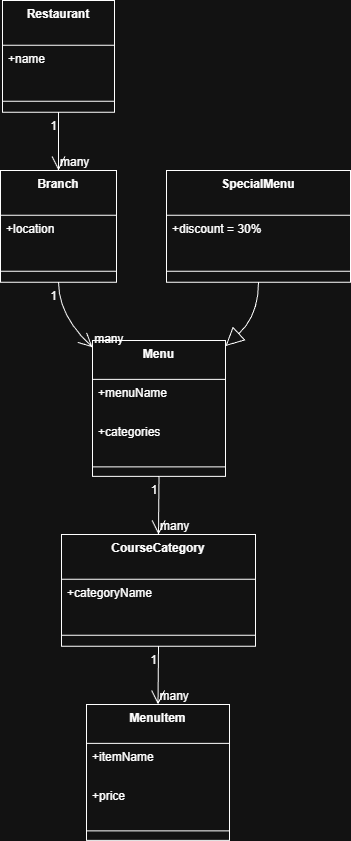

The diagram above was exported from draw.io. Its source (the exported page's mxGraphModel, read from the mxfile embedded in the PNG):
<mxGraphModel dx="1042" dy="534" grid="1" gridSize="10" guides="1" tooltips="1" connect="1" arrows="1" fold="1" page="1" pageScale="1" pageWidth="850" pageHeight="1100" math="0" shadow="0">
  <root>
    <mxCell id="0" />
    <mxCell id="1" parent="0" />
    <mxCell id="_Hu_T8a2isrxYZQHNZw6-1" parent="1" style="swimlane;fontStyle=1;align=center;verticalAlign=top;childLayout=stackLayout;horizontal=1;startSize=44.8;horizontalStack=0;resizeParent=1;resizeParentMax=0;resizeLast=0;collapsible=0;marginBottom=0;" value="Restaurant" vertex="1">
      <mxGeometry height="111.8" width="112" x="22" y="660" as="geometry" />
    </mxCell>
    <mxCell id="_Hu_T8a2isrxYZQHNZw6-2" parent="_Hu_T8a2isrxYZQHNZw6-1" style="text;strokeColor=none;fillColor=none;align=left;verticalAlign=top;spacingLeft=4;spacingRight=4;overflow=hidden;rotatable=0;points=[[0,0.5],[1,0.5]];portConstraint=eastwest;" value="+name" vertex="1">
      <mxGeometry height="45" width="112" y="44.8" as="geometry" />
    </mxCell>
    <mxCell id="_Hu_T8a2isrxYZQHNZw6-3" parent="_Hu_T8a2isrxYZQHNZw6-1" style="line;strokeWidth=1;fillColor=none;align=left;verticalAlign=middle;spacingTop=-1;spacingLeft=3;spacingRight=3;rotatable=0;labelPosition=right;points=[];portConstraint=eastwest;strokeColor=inherit;" vertex="1">
      <mxGeometry height="22" width="112" y="89.8" as="geometry" />
    </mxCell>
    <mxCell id="_Hu_T8a2isrxYZQHNZw6-4" parent="1" style="swimlane;fontStyle=1;align=center;verticalAlign=top;childLayout=stackLayout;horizontal=1;startSize=44.8;horizontalStack=0;resizeParent=1;resizeParentMax=0;resizeLast=0;collapsible=0;marginBottom=0;" value="Branch" vertex="1">
      <mxGeometry height="111.8" width="116" x="20" y="830" as="geometry" />
    </mxCell>
    <mxCell id="_Hu_T8a2isrxYZQHNZw6-5" parent="_Hu_T8a2isrxYZQHNZw6-4" style="text;strokeColor=none;fillColor=none;align=left;verticalAlign=top;spacingLeft=4;spacingRight=4;overflow=hidden;rotatable=0;points=[[0,0.5],[1,0.5]];portConstraint=eastwest;" value="+location" vertex="1">
      <mxGeometry height="45" width="116" y="44.8" as="geometry" />
    </mxCell>
    <mxCell id="_Hu_T8a2isrxYZQHNZw6-6" parent="_Hu_T8a2isrxYZQHNZw6-4" style="line;strokeWidth=1;fillColor=none;align=left;verticalAlign=middle;spacingTop=-1;spacingLeft=3;spacingRight=3;rotatable=0;labelPosition=right;points=[];portConstraint=eastwest;strokeColor=inherit;" vertex="1">
      <mxGeometry height="22" width="116" y="89.8" as="geometry" />
    </mxCell>
    <mxCell id="_Hu_T8a2isrxYZQHNZw6-7" parent="1" style="swimlane;fontStyle=1;align=center;verticalAlign=top;childLayout=stackLayout;horizontal=1;startSize=38.857142857142854;horizontalStack=0;resizeParent=1;resizeParentMax=0;resizeLast=0;collapsible=0;marginBottom=0;" value="Menu" vertex="1">
      <mxGeometry height="135.85714285714286" width="133" x="112" y="1000" as="geometry" />
    </mxCell>
    <mxCell id="_Hu_T8a2isrxYZQHNZw6-8" parent="_Hu_T8a2isrxYZQHNZw6-7" style="text;strokeColor=none;fillColor=none;align=left;verticalAlign=top;spacingLeft=4;spacingRight=4;overflow=hidden;rotatable=0;points=[[0,0.5],[1,0.5]];portConstraint=eastwest;" value="+menuName" vertex="1">
      <mxGeometry height="39" width="133" y="38.857142857142854" as="geometry" />
    </mxCell>
    <mxCell id="_Hu_T8a2isrxYZQHNZw6-9" parent="_Hu_T8a2isrxYZQHNZw6-7" style="text;strokeColor=none;fillColor=none;align=left;verticalAlign=top;spacingLeft=4;spacingRight=4;overflow=hidden;rotatable=0;points=[[0,0.5],[1,0.5]];portConstraint=eastwest;" value="+categories" vertex="1">
      <mxGeometry height="39" width="133" y="77.85714285714286" as="geometry" />
    </mxCell>
    <mxCell id="_Hu_T8a2isrxYZQHNZw6-10" parent="_Hu_T8a2isrxYZQHNZw6-7" style="line;strokeWidth=1;fillColor=none;align=left;verticalAlign=middle;spacingTop=-1;spacingLeft=3;spacingRight=3;rotatable=0;labelPosition=right;points=[];portConstraint=eastwest;strokeColor=inherit;" vertex="1">
      <mxGeometry height="19" width="133" y="116.85714285714286" as="geometry" />
    </mxCell>
    <mxCell id="_Hu_T8a2isrxYZQHNZw6-11" parent="1" style="swimlane;fontStyle=1;align=center;verticalAlign=top;childLayout=stackLayout;horizontal=1;startSize=44.8;horizontalStack=0;resizeParent=1;resizeParentMax=0;resizeLast=0;collapsible=0;marginBottom=0;" value="SpecialMenu" vertex="1">
      <mxGeometry height="111.8" width="184" x="186" y="830" as="geometry" />
    </mxCell>
    <mxCell id="_Hu_T8a2isrxYZQHNZw6-12" parent="_Hu_T8a2isrxYZQHNZw6-11" style="text;strokeColor=none;fillColor=none;align=left;verticalAlign=top;spacingLeft=4;spacingRight=4;overflow=hidden;rotatable=0;points=[[0,0.5],[1,0.5]];portConstraint=eastwest;" value="+discount = 30%" vertex="1">
      <mxGeometry height="45" width="184" y="44.8" as="geometry" />
    </mxCell>
    <mxCell id="_Hu_T8a2isrxYZQHNZw6-13" parent="_Hu_T8a2isrxYZQHNZw6-11" style="line;strokeWidth=1;fillColor=none;align=left;verticalAlign=middle;spacingTop=-1;spacingLeft=3;spacingRight=3;rotatable=0;labelPosition=right;points=[];portConstraint=eastwest;strokeColor=inherit;" vertex="1">
      <mxGeometry height="22" width="184" y="89.8" as="geometry" />
    </mxCell>
    <mxCell id="_Hu_T8a2isrxYZQHNZw6-14" parent="1" style="swimlane;fontStyle=1;align=center;verticalAlign=top;childLayout=stackLayout;horizontal=1;startSize=44.8;horizontalStack=0;resizeParent=1;resizeParentMax=0;resizeLast=0;collapsible=0;marginBottom=0;" value="CourseCategory" vertex="1">
      <mxGeometry height="111.8" width="194" x="81" y="1194" as="geometry" />
    </mxCell>
    <mxCell id="_Hu_T8a2isrxYZQHNZw6-15" parent="_Hu_T8a2isrxYZQHNZw6-14" style="text;strokeColor=none;fillColor=none;align=left;verticalAlign=top;spacingLeft=4;spacingRight=4;overflow=hidden;rotatable=0;points=[[0,0.5],[1,0.5]];portConstraint=eastwest;" value="+categoryName" vertex="1">
      <mxGeometry height="45" width="194" y="44.8" as="geometry" />
    </mxCell>
    <mxCell id="_Hu_T8a2isrxYZQHNZw6-16" parent="_Hu_T8a2isrxYZQHNZw6-14" style="line;strokeWidth=1;fillColor=none;align=left;verticalAlign=middle;spacingTop=-1;spacingLeft=3;spacingRight=3;rotatable=0;labelPosition=right;points=[];portConstraint=eastwest;strokeColor=inherit;" vertex="1">
      <mxGeometry height="22" width="194" y="89.8" as="geometry" />
    </mxCell>
    <mxCell id="_Hu_T8a2isrxYZQHNZw6-17" parent="1" style="swimlane;fontStyle=1;align=center;verticalAlign=top;childLayout=stackLayout;horizontal=1;startSize=38.857142857142854;horizontalStack=0;resizeParent=1;resizeParentMax=0;resizeLast=0;collapsible=0;marginBottom=0;" value="MenuItem" vertex="1">
      <mxGeometry height="135.85714285714286" width="143" x="106" y="1364" as="geometry" />
    </mxCell>
    <mxCell id="_Hu_T8a2isrxYZQHNZw6-18" parent="_Hu_T8a2isrxYZQHNZw6-17" style="text;strokeColor=none;fillColor=none;align=left;verticalAlign=top;spacingLeft=4;spacingRight=4;overflow=hidden;rotatable=0;points=[[0,0.5],[1,0.5]];portConstraint=eastwest;" value="+itemName" vertex="1">
      <mxGeometry height="39" width="143" y="38.857142857142854" as="geometry" />
    </mxCell>
    <mxCell id="_Hu_T8a2isrxYZQHNZw6-19" parent="_Hu_T8a2isrxYZQHNZw6-17" style="text;strokeColor=none;fillColor=none;align=left;verticalAlign=top;spacingLeft=4;spacingRight=4;overflow=hidden;rotatable=0;points=[[0,0.5],[1,0.5]];portConstraint=eastwest;" value="+price" vertex="1">
      <mxGeometry height="39" width="143" y="77.85714285714286" as="geometry" />
    </mxCell>
    <mxCell id="_Hu_T8a2isrxYZQHNZw6-20" parent="_Hu_T8a2isrxYZQHNZw6-17" style="line;strokeWidth=1;fillColor=none;align=left;verticalAlign=middle;spacingTop=-1;spacingLeft=3;spacingRight=3;rotatable=0;labelPosition=right;points=[];portConstraint=eastwest;strokeColor=inherit;" vertex="1">
      <mxGeometry height="19" width="143" y="116.85714285714286" as="geometry" />
    </mxCell>
    <mxCell id="_Hu_T8a2isrxYZQHNZw6-21" edge="1" parent="1" source="_Hu_T8a2isrxYZQHNZw6-1" style="curved=1;startArrow=none;endArrow=open;endSize=12;exitX=0.5;exitY=1;entryX=0.5;entryY=0;rounded=0;" target="_Hu_T8a2isrxYZQHNZw6-4" value="">
      <mxGeometry relative="1" as="geometry">
        <Array as="points" />
      </mxGeometry>
    </mxCell>
    <mxCell id="_Hu_T8a2isrxYZQHNZw6-22" parent="_Hu_T8a2isrxYZQHNZw6-21" style="edgeLabel;resizable=0;labelBackgroundColor=none;fontSize=12;align=right;verticalAlign=top;" value="1" vertex="1">
      <mxGeometry relative="1" x="-1" as="geometry" />
    </mxCell>
    <mxCell id="_Hu_T8a2isrxYZQHNZw6-23" parent="_Hu_T8a2isrxYZQHNZw6-21" style="edgeLabel;resizable=0;labelBackgroundColor=none;fontSize=12;align=left;verticalAlign=bottom;" value="many" vertex="1">
      <mxGeometry relative="1" x="1" as="geometry" />
    </mxCell>
    <mxCell id="_Hu_T8a2isrxYZQHNZw6-24" edge="1" parent="1" source="_Hu_T8a2isrxYZQHNZw6-4" style="curved=1;startArrow=none;endArrow=open;endSize=12;exitX=0.5;exitY=1;entryX=0;entryY=0.05;rounded=0;" target="_Hu_T8a2isrxYZQHNZw6-7" value="">
      <mxGeometry relative="1" as="geometry">
        <Array as="points">
          <mxPoint x="78" y="975" />
        </Array>
      </mxGeometry>
    </mxCell>
    <mxCell id="_Hu_T8a2isrxYZQHNZw6-25" parent="_Hu_T8a2isrxYZQHNZw6-24" style="edgeLabel;resizable=0;labelBackgroundColor=none;fontSize=12;align=right;verticalAlign=top;" value="1" vertex="1">
      <mxGeometry relative="1" x="-1" as="geometry" />
    </mxCell>
    <mxCell id="_Hu_T8a2isrxYZQHNZw6-26" parent="_Hu_T8a2isrxYZQHNZw6-24" style="edgeLabel;resizable=0;labelBackgroundColor=none;fontSize=12;align=left;verticalAlign=bottom;" value="many" vertex="1">
      <mxGeometry relative="1" x="1" as="geometry" />
    </mxCell>
    <mxCell id="_Hu_T8a2isrxYZQHNZw6-27" edge="1" parent="1" source="_Hu_T8a2isrxYZQHNZw6-7" style="curved=1;startArrow=none;endArrow=open;endSize=12;exitX=0.5;exitY=1;entryX=0.5;entryY=0;rounded=0;" target="_Hu_T8a2isrxYZQHNZw6-14" value="">
      <mxGeometry relative="1" as="geometry">
        <Array as="points" />
      </mxGeometry>
    </mxCell>
    <mxCell id="_Hu_T8a2isrxYZQHNZw6-28" parent="_Hu_T8a2isrxYZQHNZw6-27" style="edgeLabel;resizable=0;labelBackgroundColor=none;fontSize=12;align=right;verticalAlign=top;" value="1" vertex="1">
      <mxGeometry relative="1" x="-1" as="geometry" />
    </mxCell>
    <mxCell id="_Hu_T8a2isrxYZQHNZw6-29" parent="_Hu_T8a2isrxYZQHNZw6-27" style="edgeLabel;resizable=0;labelBackgroundColor=none;fontSize=12;align=left;verticalAlign=bottom;" value="many" vertex="1">
      <mxGeometry relative="1" x="1" as="geometry" />
    </mxCell>
    <mxCell id="_Hu_T8a2isrxYZQHNZw6-30" edge="1" parent="1" source="_Hu_T8a2isrxYZQHNZw6-14" style="curved=1;startArrow=none;endArrow=open;endSize=12;exitX=0.5;exitY=1;entryX=0.5;entryY=0;rounded=0;" target="_Hu_T8a2isrxYZQHNZw6-17" value="">
      <mxGeometry relative="1" as="geometry">
        <Array as="points" />
      </mxGeometry>
    </mxCell>
    <mxCell id="_Hu_T8a2isrxYZQHNZw6-31" parent="_Hu_T8a2isrxYZQHNZw6-30" style="edgeLabel;resizable=0;labelBackgroundColor=none;fontSize=12;align=right;verticalAlign=top;" value="1" vertex="1">
      <mxGeometry relative="1" x="-1" as="geometry" />
    </mxCell>
    <mxCell id="_Hu_T8a2isrxYZQHNZw6-32" parent="_Hu_T8a2isrxYZQHNZw6-30" style="edgeLabel;resizable=0;labelBackgroundColor=none;fontSize=12;align=left;verticalAlign=bottom;" value="many" vertex="1">
      <mxGeometry relative="1" x="1" as="geometry" />
    </mxCell>
    <mxCell id="_Hu_T8a2isrxYZQHNZw6-33" edge="1" parent="1" source="_Hu_T8a2isrxYZQHNZw6-11" style="curved=1;startArrow=none;endArrow=block;endSize=16;endFill=0;exitX=0.5;exitY=1;entryX=0.99;entryY=0.05;rounded=0;" target="_Hu_T8a2isrxYZQHNZw6-7" value="">
      <mxGeometry relative="1" as="geometry">
        <Array as="points">
          <mxPoint x="278" y="975" />
        </Array>
      </mxGeometry>
    </mxCell>
  </root>
</mxGraphModel>